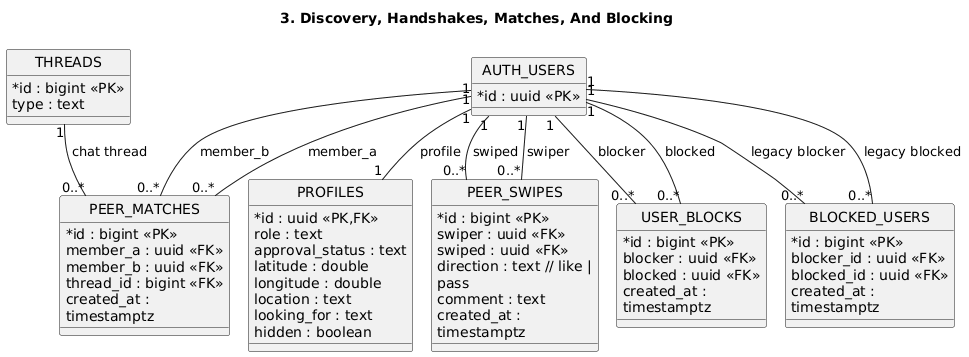

The diagram above was rendered by PlantUML. Its source (embedded in the PNG):
@startuml
title 3. Discovery, Handshakes, Matches, And Blocking
!pragma layout smetana
top to bottom direction
hide circle
skinparam linetype ortho
skinparam shadowing false
skinparam classAttributeIconSize 0
skinparam nodesep 30
skinparam ranksep 55
skinparam wrapWidth 160

class AUTH_USERS {
  *id : uuid <<PK>>
}

class PROFILES {
  *id : uuid <<PK,FK>>
   role : text
   approval_status : text
   latitude : double
   longitude : double
   location : text
   looking_for : text
   hidden : boolean
}

class PEER_SWIPES {
  *id : bigint <<PK>>
   swiper : uuid <<FK>>
   swiped : uuid <<FK>>
   direction : text // like | pass
   comment : text
   created_at : timestamptz
}

class PEER_MATCHES {
  *id : bigint <<PK>>
   member_a : uuid <<FK>>
   member_b : uuid <<FK>>
   thread_id : bigint <<FK>>
   created_at : timestamptz
}

class USER_BLOCKS {
  *id : bigint <<PK>>
   blocker : uuid <<FK>>
   blocked : uuid <<FK>>
   created_at : timestamptz
}

class BLOCKED_USERS {
  *id : bigint <<PK>>
   blocker_id : uuid <<FK>>
   blocked_id : uuid <<FK>>
   created_at : timestamptz
}

class THREADS {
  *id : bigint <<PK>>
   type : text
}

AUTH_USERS "1" -- "1" PROFILES : profile
AUTH_USERS "1" -- "0..*" PEER_SWIPES : swiper
AUTH_USERS "1" -- "0..*" PEER_SWIPES : swiped
AUTH_USERS "1" -- "0..*" PEER_MATCHES : member_a
AUTH_USERS "1" -- "0..*" PEER_MATCHES : member_b
THREADS "1" -- "0..*" PEER_MATCHES : chat thread
AUTH_USERS "1" -- "0..*" USER_BLOCKS : blocker
AUTH_USERS "1" -- "0..*" USER_BLOCKS : blocked
AUTH_USERS "1" -- "0..*" BLOCKED_USERS : legacy blocker
AUTH_USERS "1" -- "0..*" BLOCKED_USERS : legacy blocked
@enduml